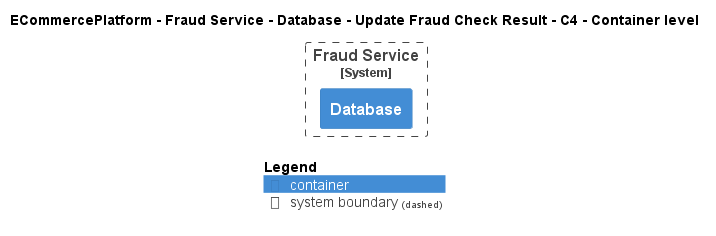

The diagram above was rendered by PlantUML. Its source (embedded in the PNG):
@startuml
!pragma layout smetana
!include ..\..\..\..\..\..\..\.c4s\C4_Container.puml

AddElementTag("c4interflow:lifecycle:new", $bgColor=green, $fontColor=#ffffff, $borderColor=green, $shadowing="False")
AddElementTag("c4interflow:lifecycle:changed", $bgColor=orange, $fontColor=#ffffff, $borderColor=orange, $shadowing="False")
AddElementTag("c4interflow:lifecycle:removed", $bgColor=red, $fontColor=#ffffff, $borderColor=red, $shadowing="False")

AddRelTag("c4interflow:lifecycle:new", $textColor=green, $lineColor=green)
AddRelTag("c4interflow:lifecycle:changed", $textColor=orange, $lineColor=orange)
AddRelTag("c4interflow:lifecycle:removed", $textColor=red, $lineColor=red)

SHOW_PERSON_PORTRAIT()
LAYOUT_TOP_DOWN()

skinparam linetype polyline

title ECommercePlatform - Fraud Service - Database - Update Fraud Check Result - C4 - Container level


System_Boundary(ECommercePlatform.SoftwareSystems.FraudService, "Fraud Service") {
    Container(ECommercePlatform.SoftwareSystems.FraudService.Containers.Database, "Database", "", "")
}



SHOW_LEGEND()
@enduml